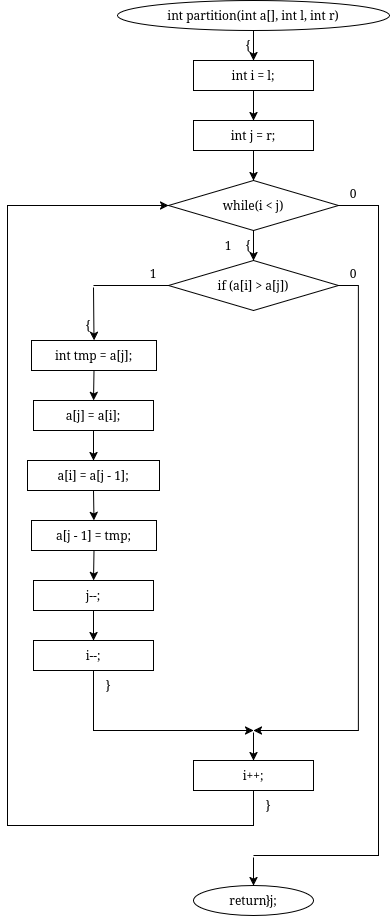

The diagram above was exported from draw.io. Its source (the exported page's mxGraphModel, read from the mxfile embedded in the PNG):
<mxGraphModel dx="-53" dy="-522" grid="1" gridSize="10" guides="1" tooltips="1" connect="1" arrows="1" fold="1" page="1" pageScale="1" pageWidth="850" pageHeight="1100" math="0" shadow="0">
  <root>
    <mxCell id="0" />
    <mxCell id="1" parent="0" />
    <mxCell id="BMXrlDsuk-i44Bfak1ZP-614" parent="1" style="ellipse;whiteSpace=wrap;html=1;" value="int partition(int a[], int l, int r)" vertex="1">
      <mxGeometry height="30" width="272" x="1104" y="1350" as="geometry" />
    </mxCell>
    <mxCell id="BMXrlDsuk-i44Bfak1ZP-615" parent="1" style="text;html=1;whiteSpace=wrap;strokeColor=none;fillColor=none;align=center;verticalAlign=middle;rounded=0;" value="{" vertex="1">
      <mxGeometry height="16" width="20" x="1225" y="1387" as="geometry" />
    </mxCell>
    <mxCell id="BMXrlDsuk-i44Bfak1ZP-616" parent="1" style="rounded=0;whiteSpace=wrap;html=1;" value="int i = l;" vertex="1">
      <mxGeometry height="30" width="120" x="1180" y="1410" as="geometry" />
    </mxCell>
    <mxCell id="BMXrlDsuk-i44Bfak1ZP-617" parent="1" style="rounded=0;whiteSpace=wrap;html=1;" value="int j = r;" vertex="1">
      <mxGeometry height="30" width="120" x="1180" y="1470" as="geometry" />
    </mxCell>
    <mxCell id="BMXrlDsuk-i44Bfak1ZP-618" parent="1" style="rhombus;whiteSpace=wrap;html=1;" value="while(i &lt; j)" vertex="1">
      <mxGeometry height="50" width="170" x="1155" y="1530" as="geometry" />
    </mxCell>
    <mxCell id="BMXrlDsuk-i44Bfak1ZP-619" parent="1" style="text;html=1;whiteSpace=wrap;strokeColor=none;fillColor=none;align=center;verticalAlign=middle;rounded=0;" value="{" vertex="1">
      <mxGeometry height="16" width="20" x="1225" y="1587" as="geometry" />
    </mxCell>
    <mxCell id="BMXrlDsuk-i44Bfak1ZP-620" parent="1" style="text;html=1;whiteSpace=wrap;strokeColor=none;fillColor=none;align=center;verticalAlign=middle;rounded=0;" value="1" vertex="1">
      <mxGeometry height="16" width="20" x="1205" y="1587" as="geometry" />
    </mxCell>
    <mxCell id="BMXrlDsuk-i44Bfak1ZP-621" parent="1" style="text;html=1;whiteSpace=wrap;strokeColor=none;fillColor=none;align=center;verticalAlign=middle;rounded=0;" value="0" vertex="1">
      <mxGeometry height="16" width="20" x="1330" y="1535" as="geometry" />
    </mxCell>
    <mxCell id="BMXrlDsuk-i44Bfak1ZP-622" parent="1" style="rhombus;whiteSpace=wrap;html=1;" value="if (a[i] &gt; a[j])" vertex="1">
      <mxGeometry height="50" width="170" x="1155" y="1610" as="geometry" />
    </mxCell>
    <mxCell id="BMXrlDsuk-i44Bfak1ZP-623" parent="1" style="text;html=1;whiteSpace=wrap;strokeColor=none;fillColor=none;align=center;verticalAlign=middle;rounded=0;" value="1" vertex="1">
      <mxGeometry height="16" width="20" x="1130" y="1615" as="geometry" />
    </mxCell>
    <mxCell id="BMXrlDsuk-i44Bfak1ZP-624" parent="1" style="text;html=1;whiteSpace=wrap;strokeColor=none;fillColor=none;align=center;verticalAlign=middle;rounded=0;" value="0" vertex="1">
      <mxGeometry height="16" width="20" x="1330" y="1615" as="geometry" />
    </mxCell>
    <mxCell id="BMXrlDsuk-i44Bfak1ZP-625" parent="1" style="text;html=1;whiteSpace=wrap;strokeColor=none;fillColor=none;align=center;verticalAlign=middle;rounded=0;" value="{" vertex="1">
      <mxGeometry height="16" width="20" x="1065" y="1667" as="geometry" />
    </mxCell>
    <mxCell id="BMXrlDsuk-i44Bfak1ZP-626" parent="1" style="rounded=0;whiteSpace=wrap;html=1;fillColor=none;strokeColor=none;" value="" vertex="1">
      <mxGeometry height="2" width="2" x="1079" y="1635" as="geometry" />
    </mxCell>
    <mxCell id="BMXrlDsuk-i44Bfak1ZP-627" parent="1" style="rounded=0;whiteSpace=wrap;html=1;" value="int tmp = a[j];" vertex="1">
      <mxGeometry height="30" width="125" x="1018" y="1690" as="geometry" />
    </mxCell>
    <mxCell id="BMXrlDsuk-i44Bfak1ZP-628" parent="1" style="rounded=0;whiteSpace=wrap;html=1;" value="a[j] = a[i];" vertex="1">
      <mxGeometry height="30" width="120" x="1020" y="1750" as="geometry" />
    </mxCell>
    <mxCell id="BMXrlDsuk-i44Bfak1ZP-629" parent="1" style="rounded=0;whiteSpace=wrap;html=1;" value="a[i] = a[j - 1];" vertex="1">
      <mxGeometry height="30" width="132" x="1014" y="1810" as="geometry" />
    </mxCell>
    <mxCell id="BMXrlDsuk-i44Bfak1ZP-630" parent="1" style="rounded=0;whiteSpace=wrap;html=1;" value="a[j - 1] = tmp;" vertex="1">
      <mxGeometry height="30" width="125" x="1018" y="1870" as="geometry" />
    </mxCell>
    <mxCell id="BMXrlDsuk-i44Bfak1ZP-631" parent="1" style="rounded=0;whiteSpace=wrap;html=1;" value="j--;" vertex="1">
      <mxGeometry height="30" width="120" x="1020" y="1930" as="geometry" />
    </mxCell>
    <mxCell id="BMXrlDsuk-i44Bfak1ZP-632" parent="1" style="rounded=0;whiteSpace=wrap;html=1;" value="i--;" vertex="1">
      <mxGeometry height="30" width="120" x="1020" y="1990" as="geometry" />
    </mxCell>
    <mxCell id="BMXrlDsuk-i44Bfak1ZP-633" parent="1" style="text;html=1;whiteSpace=wrap;strokeColor=none;fillColor=none;align=center;verticalAlign=middle;rounded=0;" value="}" vertex="1">
      <mxGeometry height="16" width="20" x="1085" y="2027" as="geometry" />
    </mxCell>
    <mxCell id="BMXrlDsuk-i44Bfak1ZP-634" parent="1" style="rounded=0;whiteSpace=wrap;html=1;fillColor=none;strokeColor=none;" value="" vertex="1">
      <mxGeometry height="2" width="2" x="1239" y="2080" as="geometry" />
    </mxCell>
    <mxCell id="BMXrlDsuk-i44Bfak1ZP-635" parent="1" style="rounded=0;whiteSpace=wrap;html=1;" value="i++;" vertex="1">
      <mxGeometry height="30" width="120" x="1180" y="2110" as="geometry" />
    </mxCell>
    <mxCell id="BMXrlDsuk-i44Bfak1ZP-636" parent="1" style="text;html=1;whiteSpace=wrap;strokeColor=none;fillColor=none;align=center;verticalAlign=middle;rounded=0;" value="}" vertex="1">
      <mxGeometry height="16" width="20" x="1245" y="2147" as="geometry" />
    </mxCell>
    <mxCell id="BMXrlDsuk-i44Bfak1ZP-637" parent="1" style="rounded=0;whiteSpace=wrap;html=1;fillColor=none;strokeColor=none;" value="" vertex="1">
      <mxGeometry height="2" width="2" x="1239" y="2205" as="geometry" />
    </mxCell>
    <mxCell id="BMXrlDsuk-i44Bfak1ZP-638" parent="1" style="ellipse;whiteSpace=wrap;html=1;" value="return j;" vertex="1">
      <mxGeometry height="30" width="120" x="1180" y="2235" as="geometry" />
    </mxCell>
    <mxCell id="BMXrlDsuk-i44Bfak1ZP-639" parent="1" style="text;html=1;whiteSpace=wrap;strokeColor=none;fillColor=none;align=center;verticalAlign=middle;rounded=0;" value="}" vertex="1">
      <mxGeometry height="16" width="20" x="1245" y="2242" as="geometry" />
    </mxCell>
    <mxCell id="BMXrlDsuk-i44Bfak1ZP-640" edge="1" parent="1" source="BMXrlDsuk-i44Bfak1ZP-614" style="endArrow=classic;html=1;rounded=0;exitX=0.5;exitY=1;exitDx=0;exitDy=0;entryX=0.5;entryY=0;entryDx=0;entryDy=0;" target="BMXrlDsuk-i44Bfak1ZP-616" value="">
      <mxGeometry relative="1" as="geometry" />
    </mxCell>
    <mxCell id="BMXrlDsuk-i44Bfak1ZP-641" edge="1" parent="1" source="BMXrlDsuk-i44Bfak1ZP-616" style="endArrow=classic;html=1;rounded=0;exitX=0.5;exitY=1;exitDx=0;exitDy=0;entryX=0.5;entryY=0;entryDx=0;entryDy=0;" target="BMXrlDsuk-i44Bfak1ZP-617" value="">
      <mxGeometry relative="1" as="geometry" />
    </mxCell>
    <mxCell id="BMXrlDsuk-i44Bfak1ZP-642" edge="1" parent="1" source="BMXrlDsuk-i44Bfak1ZP-617" style="endArrow=classic;html=1;rounded=0;exitX=0.5;exitY=1;exitDx=0;exitDy=0;entryX=0.5;entryY=0;entryDx=0;entryDy=0;" target="BMXrlDsuk-i44Bfak1ZP-618" value="">
      <mxGeometry relative="1" as="geometry" />
    </mxCell>
    <mxCell id="BMXrlDsuk-i44Bfak1ZP-643" edge="1" parent="1" source="BMXrlDsuk-i44Bfak1ZP-618" style="endArrow=classic;html=1;rounded=0;exitX=0.5;exitY=1;exitDx=0;exitDy=0;entryX=0.5;entryY=0;entryDx=0;entryDy=0;" target="BMXrlDsuk-i44Bfak1ZP-622" value="">
      <mxGeometry relative="1" as="geometry" />
    </mxCell>
    <mxCell id="BMXrlDsuk-i44Bfak1ZP-644" edge="1" parent="1" source="BMXrlDsuk-i44Bfak1ZP-622" style="endArrow=none;html=1;rounded=0;exitX=0;exitY=0.5;exitDx=0;exitDy=0;entryX=0.5;entryY=0;entryDx=0;entryDy=0;" target="BMXrlDsuk-i44Bfak1ZP-626" value="">
      <mxGeometry relative="1" as="geometry">
        <Array as="points">
          <mxPoint x="1155" y="1635" />
          <mxPoint x="1080" y="1635" />
        </Array>
      </mxGeometry>
    </mxCell>
    <mxCell id="BMXrlDsuk-i44Bfak1ZP-645" edge="1" parent="1" source="BMXrlDsuk-i44Bfak1ZP-626" style="endArrow=classic;html=1;rounded=0;exitX=0.5;exitY=1;exitDx=0;exitDy=0;entryX=0.5;entryY=0;entryDx=0;entryDy=0;" target="BMXrlDsuk-i44Bfak1ZP-627" value="">
      <mxGeometry relative="1" as="geometry" />
    </mxCell>
    <mxCell id="BMXrlDsuk-i44Bfak1ZP-646" edge="1" parent="1" source="BMXrlDsuk-i44Bfak1ZP-627" style="endArrow=classic;html=1;rounded=0;exitX=0.5;exitY=1;exitDx=0;exitDy=0;entryX=0.5;entryY=0;entryDx=0;entryDy=0;" target="BMXrlDsuk-i44Bfak1ZP-628" value="">
      <mxGeometry relative="1" as="geometry" />
    </mxCell>
    <mxCell id="BMXrlDsuk-i44Bfak1ZP-647" edge="1" parent="1" source="BMXrlDsuk-i44Bfak1ZP-628" style="endArrow=classic;html=1;rounded=0;exitX=0.5;exitY=1;exitDx=0;exitDy=0;entryX=0.5;entryY=0;entryDx=0;entryDy=0;" target="BMXrlDsuk-i44Bfak1ZP-629" value="">
      <mxGeometry relative="1" as="geometry" />
    </mxCell>
    <mxCell id="BMXrlDsuk-i44Bfak1ZP-648" edge="1" parent="1" source="BMXrlDsuk-i44Bfak1ZP-629" style="endArrow=classic;html=1;rounded=0;exitX=0.5;exitY=1;exitDx=0;exitDy=0;entryX=0.5;entryY=0;entryDx=0;entryDy=0;" target="BMXrlDsuk-i44Bfak1ZP-630" value="">
      <mxGeometry relative="1" as="geometry" />
    </mxCell>
    <mxCell id="BMXrlDsuk-i44Bfak1ZP-649" edge="1" parent="1" source="BMXrlDsuk-i44Bfak1ZP-630" style="endArrow=classic;html=1;rounded=0;exitX=0.5;exitY=1;exitDx=0;exitDy=0;entryX=0.5;entryY=0;entryDx=0;entryDy=0;" target="BMXrlDsuk-i44Bfak1ZP-631" value="">
      <mxGeometry relative="1" as="geometry" />
    </mxCell>
    <mxCell id="BMXrlDsuk-i44Bfak1ZP-650" edge="1" parent="1" source="BMXrlDsuk-i44Bfak1ZP-631" style="endArrow=classic;html=1;rounded=0;exitX=0.5;exitY=1;exitDx=0;exitDy=0;entryX=0.5;entryY=0;entryDx=0;entryDy=0;" target="BMXrlDsuk-i44Bfak1ZP-632" value="">
      <mxGeometry relative="1" as="geometry" />
    </mxCell>
    <mxCell id="BMXrlDsuk-i44Bfak1ZP-651" edge="1" parent="1" source="BMXrlDsuk-i44Bfak1ZP-632" style="endArrow=classic;html=1;rounded=0;exitX=0.5;exitY=1;exitDx=0;exitDy=0;entryX=0.5;entryY=0;entryDx=0;entryDy=0;" target="BMXrlDsuk-i44Bfak1ZP-634" value="">
      <mxGeometry relative="1" as="geometry">
        <Array as="points">
          <mxPoint x="1080" y="2050" />
          <mxPoint x="1080" y="2080" />
          <mxPoint x="1240" y="2080" />
        </Array>
      </mxGeometry>
    </mxCell>
    <mxCell id="BMXrlDsuk-i44Bfak1ZP-652" edge="1" parent="1" source="BMXrlDsuk-i44Bfak1ZP-622" style="endArrow=classic;html=1;rounded=0;exitX=1;exitY=0.5;exitDx=0;exitDy=0;entryX=0.5;entryY=0;entryDx=0;entryDy=0;" target="BMXrlDsuk-i44Bfak1ZP-634" value="">
      <mxGeometry relative="1" as="geometry">
        <Array as="points">
          <mxPoint x="1345" y="1635" />
          <mxPoint x="1345" y="2080" />
          <mxPoint x="1240" y="2080" />
        </Array>
      </mxGeometry>
    </mxCell>
    <mxCell id="BMXrlDsuk-i44Bfak1ZP-653" edge="1" parent="1" source="BMXrlDsuk-i44Bfak1ZP-634" style="endArrow=classic;html=1;rounded=0;exitX=0.5;exitY=1;exitDx=0;exitDy=0;entryX=0.5;entryY=0;entryDx=0;entryDy=0;" target="BMXrlDsuk-i44Bfak1ZP-635" value="">
      <mxGeometry relative="1" as="geometry" />
    </mxCell>
    <mxCell id="BMXrlDsuk-i44Bfak1ZP-654" edge="1" parent="1" source="BMXrlDsuk-i44Bfak1ZP-635" style="endArrow=classic;html=1;rounded=0;exitX=0.5;exitY=1;exitDx=0;exitDy=0;entryX=0;entryY=0.5;entryDx=0;entryDy=0;" target="BMXrlDsuk-i44Bfak1ZP-618" value="">
      <mxGeometry relative="1" as="geometry">
        <Array as="points">
          <mxPoint x="1240" y="2175" />
          <mxPoint x="994" y="2175" />
          <mxPoint x="994" y="1555" />
        </Array>
      </mxGeometry>
    </mxCell>
    <mxCell id="BMXrlDsuk-i44Bfak1ZP-655" edge="1" parent="1" source="BMXrlDsuk-i44Bfak1ZP-618" style="endArrow=none;html=1;rounded=0;exitX=1;exitY=0.5;exitDx=0;exitDy=0;entryX=0.5;entryY=0;entryDx=0;entryDy=0;" target="BMXrlDsuk-i44Bfak1ZP-637" value="">
      <mxGeometry relative="1" as="geometry">
        <Array as="points">
          <mxPoint x="1365" y="1555" />
          <mxPoint x="1365" y="2205" />
          <mxPoint x="1240" y="2205" />
        </Array>
      </mxGeometry>
    </mxCell>
    <mxCell id="BMXrlDsuk-i44Bfak1ZP-656" edge="1" parent="1" source="BMXrlDsuk-i44Bfak1ZP-637" style="endArrow=classic;html=1;rounded=0;exitX=0.5;exitY=1;exitDx=0;exitDy=0;entryX=0.5;entryY=0;entryDx=0;entryDy=0;" target="BMXrlDsuk-i44Bfak1ZP-638" value="">
      <mxGeometry relative="1" as="geometry" />
    </mxCell>
  </root>
</mxGraphModel>